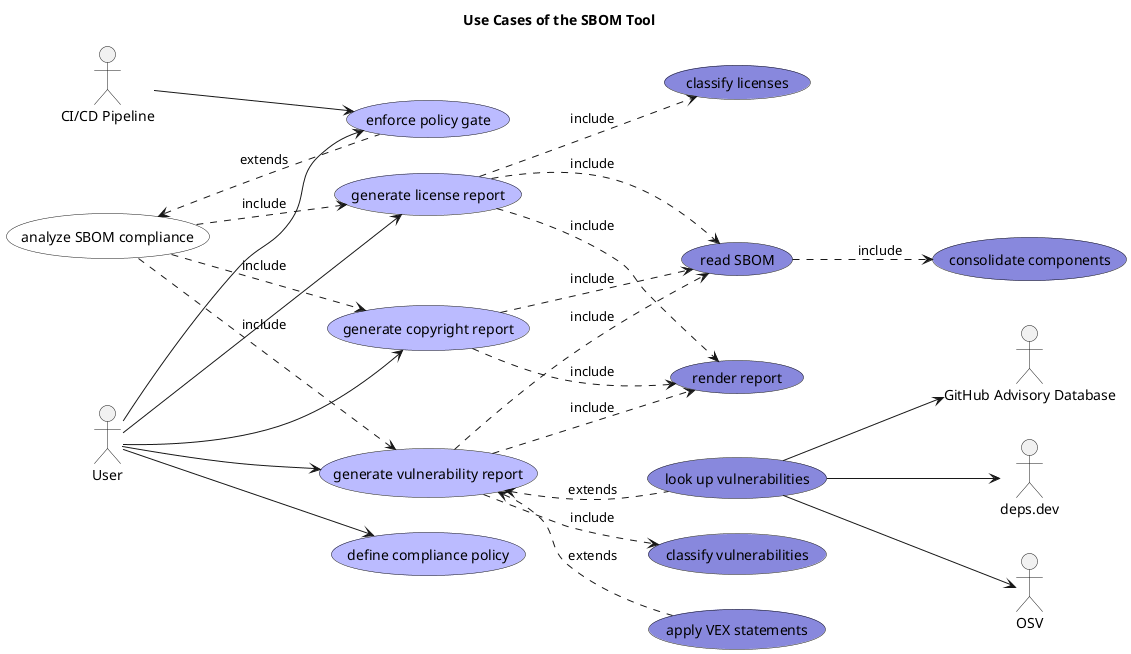

The diagram above was rendered by PlantUML. Its source (embedded in the PNG):
@startuml use-case-view
left to right direction
title Use Cases of the SBOM Tool
usecase "generate copyright report" as (sbomTool_usecase_generateCopyrightReport) #BBBBFF
actor "GitHub Advisory Database" as sbomTool_githubAdvisory
actor "deps.dev" as sbomTool_depsDev
actor "CI/CD Pipeline" as sbomTool_ciPipeline
actor "OSV" as sbomTool_osv
usecase "analyze SBOM compliance" as (sbomTool_usecase_analyzeSbomCompliance) #FFFFFF
usecase "look up vulnerabilities" as (sbomTool_usecase_lookupVulnerabilities) #8888DD
actor "User" as sbomTool_user
usecase "define compliance policy" as (sbomTool_usecase_defineCompliancePolicy) #BBBBFF
usecase "read SBOM" as (sbomTool_usecase_readSbom) #8888DD
usecase "apply VEX statements" as (sbomTool_usecase_applyVexStatements) #8888DD
usecase "consolidate components" as (sbomTool_usecase_consolidateComponents) #8888DD
usecase "render report" as (sbomTool_usecase_renderReport) #8888DD
usecase "enforce policy gate" as (sbomTool_usecase_enforcePolicyGate) #BBBBFF
usecase "generate vulnerability report" as (sbomTool_usecase_generateVulnerabilityReport) #BBBBFF
usecase "classify licenses" as (sbomTool_usecase_classifyLicenses) #8888DD
usecase "generate license report" as (sbomTool_usecase_generateLicenseReport) #BBBBFF
usecase "classify vulnerabilities" as (sbomTool_usecase_classifyVulnerabilities) #8888DD
sbomTool_ciPipeline --> sbomTool_usecase_enforcePolicyGate
sbomTool_user --> sbomTool_usecase_defineCompliancePolicy
sbomTool_usecase_applyVexStatements .up.> sbomTool_usecase_generateVulnerabilityReport : extends
sbomTool_usecase_generateCopyrightReport .down.> sbomTool_usecase_readSbom : include
sbomTool_user --> sbomTool_usecase_enforcePolicyGate
sbomTool_usecase_generateVulnerabilityReport .down.> sbomTool_usecase_classifyVulnerabilities : include
sbomTool_user --> sbomTool_usecase_generateLicenseReport
sbomTool_usecase_generateVulnerabilityReport .down.> sbomTool_usecase_readSbom : include
sbomTool_usecase_analyzeSbomCompliance .down.> sbomTool_usecase_generateVulnerabilityReport : include
sbomTool_usecase_readSbom .down.> sbomTool_usecase_consolidateComponents : include
sbomTool_usecase_lookupVulnerabilities .up.> sbomTool_usecase_generateVulnerabilityReport : extends
sbomTool_usecase_analyzeSbomCompliance .down.> sbomTool_usecase_generateLicenseReport : include
sbomTool_usecase_generateCopyrightReport .down.> sbomTool_usecase_renderReport : include
sbomTool_usecase_lookupVulnerabilities --> sbomTool_depsDev
sbomTool_user --> sbomTool_usecase_generateCopyrightReport
sbomTool_usecase_generateLicenseReport .down.> sbomTool_usecase_classifyLicenses : include
sbomTool_usecase_lookupVulnerabilities --> sbomTool_githubAdvisory
sbomTool_user --> sbomTool_usecase_generateVulnerabilityReport
sbomTool_usecase_generateVulnerabilityReport .down.> sbomTool_usecase_renderReport : include
sbomTool_usecase_enforcePolicyGate .up.> sbomTool_usecase_analyzeSbomCompliance : extends
sbomTool_usecase_lookupVulnerabilities --> sbomTool_osv
sbomTool_usecase_analyzeSbomCompliance .down.> sbomTool_usecase_generateCopyrightReport : include
sbomTool_usecase_generateLicenseReport .down.> sbomTool_usecase_renderReport : include
sbomTool_usecase_generateLicenseReport .down.> sbomTool_usecase_readSbom : include
@enduml